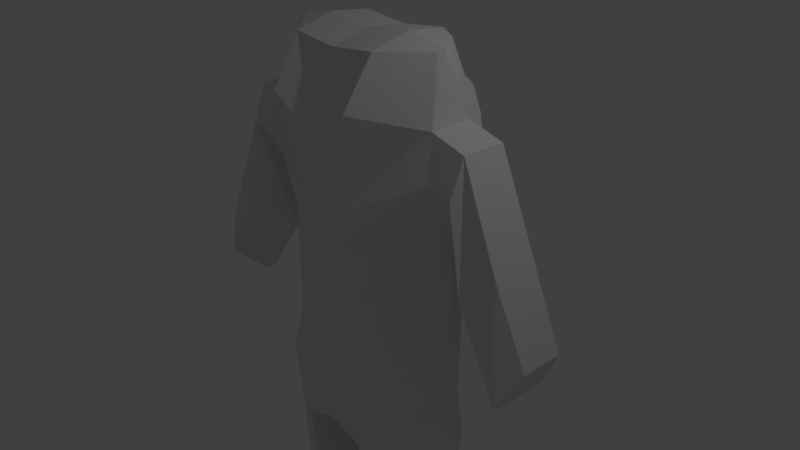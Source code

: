 # Source: deadguy.blend  (saved by Blender 2.79.0; exported with 4.5.12 LTS)
import bpy
from mathutils import Matrix  # noqa: F401  (used for matrix-valued properties, if any)

bpy.ops.wm.read_factory_settings(use_empty=True)
scene = bpy.context.scene
scene.name = 'Scene'

# ---- collections
col_collection_1 = bpy.data.collections.new('Collection 1'); scene.collection.children.link(col_collection_1)

# ---- world
world_world = bpy.data.worlds.new('World'); scene.world = world_world
world_world.color = (0.05088, 0.05088, 0.05088)
world_world.use_sun_shadow = False
world_world.sun_shadow_jitter_overblur = 0.0
world_world.cycles.sampling_method = 'MANUAL'

# ---- cameras
cam_camera = bpy.data.cameras.new('Camera')
cam_camera.clip_end = 100.0
cam_camera.lens = 35.0
cam_camera.sensor_width = 32.0
cam_camera.sensor_height = 18.0
cam_camera.ortho_scale = 7.314
cam_camera.dof.focus_distance = 0.0
cam_camera.dof.aperture_fstop = 128.0

# ---- lights
light_lamp = bpy.data.lights.new('Lamp', 'POINT')
light_lamp.transmission_factor = 0.0
light_lamp.cutoff_distance = 30.0
light_lamp.energy = 100.0
light_lamp.shadow_buffer_clip_start = 1.001
light_lamp.shadow_soft_size = 0.1
light_lamp.shadow_maximum_resolution = 0.006
light_lamp.use_absolute_resolution = True

# ---- meshes
me_cube_001 = bpy.data.meshes.new('Cube.001')
me_cube_001.from_pydata([(1.468, -0.02901, -1.509), (1.468, -0.0108, 0.4678), (0.9873, 0.7328, -1.643), (0.9658, 0.8106, 0.4662), (0.0, 0.9596, -1.518), (0.0, 1.066, 0.4683), (0.0, -0.7308, -1.518), (0.0, -0.7308, 0.4683), (0.0, 0.6124, 2.871), (0.9118, 0.4794, 2.902), (1.163, -0.007834, 2.864), (0.0, -0.4788, 2.79), (0.0, 1.121, 1.949), (1.051, 0.8507, 1.971), (1.409, -0.3765, 1.494), (0.0, -0.7308, 0.9432), (0.0, 0.8488, 2.443), (1.287, -0.1953, 2.054), (0.9856, 0.6519, 2.392), (0.0, -0.8761, 1.875), (0.9536, 0.8488, 0.8294), (0.0, -0.7308, 0.5939), (0.0, 1.119, 0.8598), (1.453, -0.002929, 0.6786), (0.4015, 1.066, 0.467), (0.4507, -0.7308, -1.803), (0.4507, 0.9596, -1.803), (0.4015, -0.7308, 0.467), (0.6462, 0.6124, 2.94), (0.6462, -0.4788, 2.859), (0.3719, -0.7308, 0.9603), (0.6723, 1.121, 2.179), (0.6116, -0.8761, 2.231), (0.6795, 0.8488, 2.41), (0.3937, 1.119, 0.8403), (0.3937, -0.7308, 0.5974), (1.636, -0.08391, -2.062), (1.041, 0.7121, -2.251), (0.0, 0.9596, -2.203), (0.0, -0.7308, -2.203), (0.5085, -0.6797, -2.435), (0.3203, 0.7497, -2.502), (1.473, -0.08391, -3.184), (0.9086, 0.7121, -3.184), (0.4073, -0.6797, -3.19), (0.2251, 0.7497, -3.191), (1.348, -0.05684, -5.973), (0.8901, 0.7167, -5.932), (0.6379, -0.407, -5.947), (0.447, 0.5985, -5.967), (0.5088, -0.6797, -4.209), (1.425, -0.05995, -4.225), (0.9353, 0.7211, -4.215), (0.3481, 0.6924, -4.21), (1.5, 0.1174, -1.504), (1.501, 0.1448, 0.4689), (1.505, 0.0351, -3.187), (1.186, 0.08372, 2.901), (0.0, 0.05965, 2.927), (1.441, 0.5101, 1.475), (1.319, 0.3533, 2.088), (1.485, 0.1566, 0.7174), (0.6482, 0.05849, 2.996), (1.668, 0.0351, -2.06), (0.0, 0.1144, -2.279), (0.2667, 0.1967, -2.524), (0.1673, 0.1967, -3.191), (1.383, 0.1124, -6.001), (0.2327, 0.1024, -6.025), (0.2905, 0.1608, -4.215), (1.458, 0.07103, -4.227), (1.464, -0.6838, -5.973), (0.9049, 0.8357, -5.923), (0.1674, -0.7381, -5.942), (0.364, 0.6914, -5.966), (1.507, 0.09799, -6.007), (0.1024, 0.0858, -6.036), (1.348, -0.05684, -7.11), (0.8901, 0.7167, -7.069), (0.6379, -0.407, -7.084), (0.447, 0.5985, -7.104), (1.383, 0.1124, -7.138), (0.2327, 0.1024, -7.161), (1.464, -0.6838, -7.109), (0.9049, 0.8357, -7.06), (0.1674, -0.7381, -7.078), (0.364, 0.6914, -7.102), (1.507, 0.09799, -7.143), (0.1024, 0.0858, -7.173), (0.195, -1.399, -6.141), (1.492, -1.344, -6.172), (0.195, -1.399, -7.078), (1.492, -1.344, -7.109), (0.215, -1.877, -6.318), (1.512, -1.822, -6.349), (0.215, -1.877, -7.078), (1.512, -1.822, -7.109), (2.297, 0.006241, -1.152), (2.543, -0.4435, -0.7837), (2.575, 0.443, -0.8037), (2.776, -0.2201, -0.3351), (2.808, 0.3285, -0.3006), (2.33, 0.1657, -1.113), (1.607, 0.04832, -0.1389), (1.953, -0.4079, 0.2971), (2.308, -0.243, 0.6757), (2.43, 0.2939, 0.6736), (2.093, 0.4665, 0.2407), (1.677, 0.1998, -0.1279), (1.748, -0.3864, 1.424), (1.836, 0.3346, 1.95), (1.713, 0.1702, 0.7578), (1.669, 0.0132, 0.7277), (1.776, -0.2103, 1.927), (1.814, 0.4963, 1.393)], [], [(26, 24, 3, 2), (54, 55, 1, 0), (4, 26, 41, 38), (33, 16, 8, 28), (25, 27, 7, 6), (62, 58, 11, 29), (32, 17, 10, 29), (60, 18, 9, 57), (61, 20, 13, 59), (35, 23, 14, 30), (34, 22, 12, 31), (59, 13, 18, 60), (30, 14, 17, 32), (31, 12, 16, 33), (24, 5, 22, 34), (27, 1, 23, 35), (55, 3, 20, 61), (7, 27, 35, 21), (3, 24, 34, 20), (13, 31, 33, 18), (15, 30, 32, 19), (20, 34, 31, 13), (21, 35, 30, 15), (19, 32, 29, 11), (57, 62, 29, 10), (0, 1, 27, 25), (18, 33, 28, 9), (25, 6, 39, 40), (4, 5, 24, 26), (36, 40, 44, 42), (64, 65, 40, 39), (54, 0, 36, 63), (26, 2, 37, 41), (0, 25, 40, 36), (51, 50, 48, 46), (65, 41, 45, 66), (63, 36, 42, 56), (41, 37, 43, 45), (53, 52, 47, 49), (70, 51, 46, 67), (69, 53, 49, 68), (66, 45, 53, 69), (56, 42, 51, 70), (45, 43, 52, 53), (42, 44, 50, 51), (43, 56, 70, 52), (44, 66, 69, 50), (50, 69, 68, 48), (52, 70, 67, 47), (37, 63, 56, 43), (40, 65, 66, 44), (2, 54, 63, 37), (38, 41, 65, 64), (9, 28, 62, 57), (1, 55, 61, 23), (106, 105, 100, 101), (104, 103, 97, 98), (17, 60, 57, 10), (28, 8, 58, 62), (2, 3, 55, 54), (49, 47, 72, 74), (47, 67, 75, 72), (67, 46, 71, 75), (48, 68, 76, 73), (46, 48, 73, 71), (68, 49, 74, 76), (75, 71, 83, 87), (48, 46, 77, 79), (83, 71, 90, 92), (46, 67, 81, 77), (76, 74, 86, 88), (47, 49, 80, 78), (74, 72, 84, 86), (49, 68, 82, 80), (68, 48, 79, 82), (73, 76, 88, 85), (67, 47, 78, 81), (72, 75, 87, 84), (92, 90, 94, 96), (71, 73, 89, 90), (85, 83, 92, 91), (73, 85, 91, 89), (94, 93, 95, 96), (90, 89, 93, 94), (89, 91, 95, 93), (91, 92, 96, 95), (98, 99, 101, 100), (97, 102, 99, 98), (108, 107, 99, 102), (103, 108, 102, 97), (107, 106, 101, 99), (105, 104, 98, 100), (113, 109, 104, 105), (114, 110, 106, 107), (112, 111, 108, 103), (111, 114, 107, 108), (109, 112, 103, 104), (110, 113, 105, 106), (60, 17, 113, 110), (14, 23, 112, 109), (61, 59, 114, 111), (23, 61, 111, 112), (59, 60, 110, 114), (17, 14, 109, 113)])
me_cube_001.use_remesh_preserve_volume = False
me_cube_001.use_remesh_preserve_attributes = False
me_cube_001.use_mirror_vertex_groups = False
me_cube_001.update()

# ---- objects
ob_cube = bpy.data.objects.new('Cube', me_cube_001)
ob_lamp = bpy.data.objects.new('Lamp', light_lamp)
ob_camera = bpy.data.objects.new('Camera', cam_camera)

# ---- transforms, parenting, visibility, modifiers, constraints
ob_cube.location = (0.0, 0.0, 0.0)
ob_cube.lineart.crease_threshold = 0.0
_m = ob_cube.modifiers.new('Mirror', 'MIRROR')
_m.use_clip = True
ob_lamp.location = (4.076, 1.005, 5.904)
ob_lamp.rotation_euler = (0.6503, 0.05522, 1.866)
ob_lamp.lock_rotations_4d = False
ob_lamp.empty_display_type = 'ARROWS'
ob_lamp.color = (0.0, 0.0, 0.0, 0.0)
ob_lamp.lineart.crease_threshold = 0.0
ob_camera.location = (7.481, -6.508, 5.344)
ob_camera.rotation_euler = (1.109, 0.0, 0.8149)
ob_camera.lock_rotations_4d = False
ob_camera.empty_display_type = 'ARROWS'
ob_camera.color = (0.0, 0.0, 0.0, 0.0)
ob_camera.display_type = 'WIRE'
ob_camera.lineart.crease_threshold = 0.0

# ---- collection membership
col_collection_1.objects.link(ob_cube)
col_collection_1.objects.link(ob_lamp)
col_collection_1.objects.link(ob_camera)

# ---- scene / render settings (as saved in the file)
scene.camera = ob_camera
scene.frame_start = 1; scene.frame_end = 250; scene.frame_set(1)
scene.render.engine = 'BLENDER_EEVEE_NEXT'
scene.render.resolution_percentage = 50
scene.render.dither_intensity = 0.0
scene.cycles.use_denoising = False
scene.cycles.samples = 128
scene.cycles.sampling_pattern = 'TABULATED_SOBOL'
scene.cycles.use_adaptive_sampling = False
scene.cycles.use_light_tree = False
scene.cycles.blur_glossy = 0.0
scene.cycles.sample_clamp_indirect = 0.0
scene.view_settings.view_transform = 'Standard'
bpy.context.view_layer.update()

